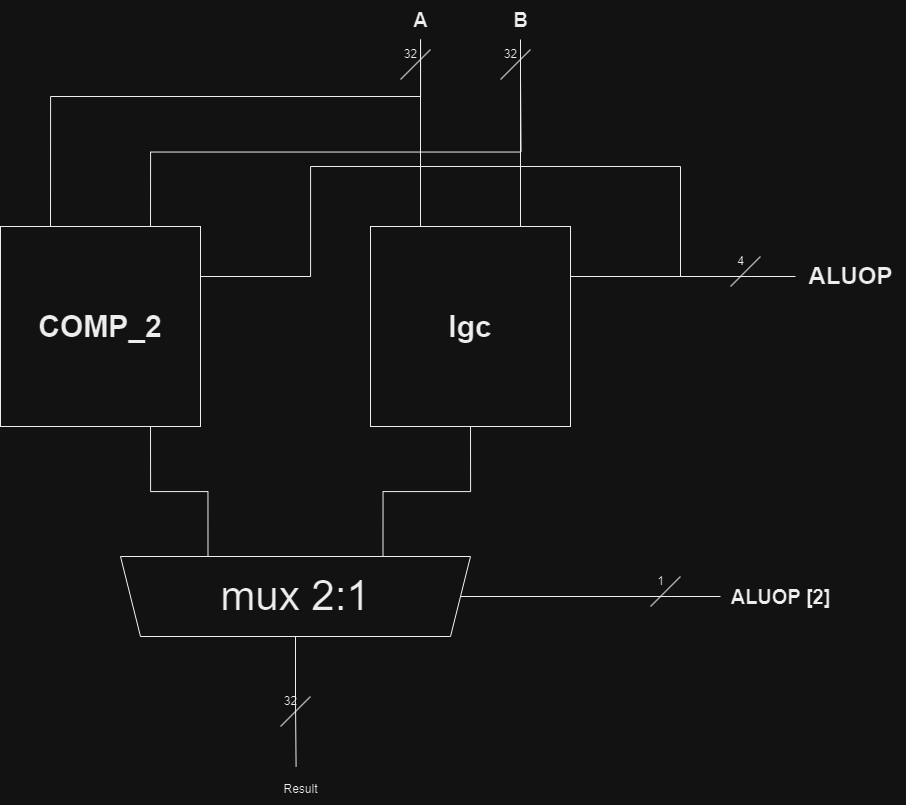

The diagram above was exported from draw.io. Its source (the exported page's mxGraphModel, read from the mxfile embedded in the PNG):
<mxGraphModel dx="1615" dy="894" grid="1" gridSize="10" guides="1" tooltips="1" connect="1" arrows="1" fold="1" page="1" pageScale="1" pageWidth="1100" pageHeight="850" background="none" math="0" shadow="0">
  <root>
    <mxCell id="0" />
    <mxCell id="1" parent="0" />
    <mxCell id="2" style="edgeStyle=orthogonalEdgeStyle;rounded=0;orthogonalLoop=1;jettySize=auto;html=1;exitX=0.75;exitY=1;exitDx=0;exitDy=0;entryX=0.75;entryY=1;entryDx=0;entryDy=0;endArrow=none;endFill=0;" edge="1" source="6" target="15" parent="1">
      <mxGeometry relative="1" as="geometry" />
    </mxCell>
    <mxCell id="3" style="edgeStyle=orthogonalEdgeStyle;rounded=0;orthogonalLoop=1;jettySize=auto;html=1;exitX=1;exitY=0.25;exitDx=0;exitDy=0;endArrow=none;endFill=0;" edge="1" source="6" parent="1">
      <mxGeometry relative="1" as="geometry">
        <mxPoint x="780" y="180" as="targetPoint" />
        <Array as="points">
          <mxPoint x="410" y="290" />
        </Array>
      </mxGeometry>
    </mxCell>
    <mxCell id="4" style="edgeStyle=orthogonalEdgeStyle;rounded=0;orthogonalLoop=1;jettySize=auto;html=1;exitX=0.75;exitY=0;exitDx=0;exitDy=0;endArrow=none;endFill=0;" edge="1" source="6" parent="1">
      <mxGeometry relative="1" as="geometry">
        <mxPoint x="620" y="90" as="targetPoint" />
      </mxGeometry>
    </mxCell>
    <mxCell id="5" style="edgeStyle=orthogonalEdgeStyle;rounded=0;orthogonalLoop=1;jettySize=auto;html=1;exitX=0.25;exitY=0;exitDx=0;exitDy=0;endArrow=none;endFill=0;" edge="1" source="6" target="17" parent="1">
      <mxGeometry relative="1" as="geometry">
        <Array as="points">
          <mxPoint x="150" y="110" />
          <mxPoint x="520" y="110" />
        </Array>
      </mxGeometry>
    </mxCell>
    <mxCell id="6" value="&lt;b&gt;&lt;font style=&quot;font-size: 30px;&quot;&gt;COMP_2&lt;/font&gt;&lt;/b&gt;" style="whiteSpace=wrap;html=1;aspect=fixed;" vertex="1" parent="1">
      <mxGeometry x="100" y="240" width="200" height="200" as="geometry" />
    </mxCell>
    <mxCell id="7" style="edgeStyle=orthogonalEdgeStyle;rounded=0;orthogonalLoop=1;jettySize=auto;html=1;exitX=0.5;exitY=1;exitDx=0;exitDy=0;entryX=0.25;entryY=1;entryDx=0;entryDy=0;endArrow=none;endFill=0;" edge="1" source="11" target="15" parent="1">
      <mxGeometry relative="1" as="geometry" />
    </mxCell>
    <mxCell id="8" style="edgeStyle=orthogonalEdgeStyle;rounded=0;orthogonalLoop=1;jettySize=auto;html=1;exitX=1;exitY=0.25;exitDx=0;exitDy=0;endArrow=none;endFill=0;" edge="1" source="11" target="12" parent="1">
      <mxGeometry relative="1" as="geometry" />
    </mxCell>
    <mxCell id="9" style="edgeStyle=orthogonalEdgeStyle;rounded=0;orthogonalLoop=1;jettySize=auto;html=1;exitX=0.25;exitY=0;exitDx=0;exitDy=0;endArrow=none;endFill=0;" edge="1" source="11" target="17" parent="1">
      <mxGeometry relative="1" as="geometry" />
    </mxCell>
    <mxCell id="10" style="edgeStyle=orthogonalEdgeStyle;rounded=0;orthogonalLoop=1;jettySize=auto;html=1;exitX=0.75;exitY=0;exitDx=0;exitDy=0;endArrow=none;endFill=0;" edge="1" source="11" target="18" parent="1">
      <mxGeometry relative="1" as="geometry" />
    </mxCell>
    <mxCell id="11" value="&lt;b&gt;&lt;font style=&quot;font-size: 30px;&quot;&gt;lgc&lt;/font&gt;&lt;/b&gt;" style="whiteSpace=wrap;html=1;aspect=fixed;" vertex="1" parent="1">
      <mxGeometry x="470" y="240" width="200" height="200" as="geometry" />
    </mxCell>
    <mxCell id="12" value="&lt;font style=&quot;font-size: 24px;&quot;&gt;&lt;b&gt;ALUOP&lt;/b&gt;&lt;/font&gt;" style="text;html=1;align=center;verticalAlign=middle;resizable=0;points=[];autosize=1;strokeColor=none;fillColor=none;" vertex="1" parent="1">
      <mxGeometry x="895" y="270" width="110" height="40" as="geometry" />
    </mxCell>
    <mxCell id="13" style="edgeStyle=orthogonalEdgeStyle;rounded=0;orthogonalLoop=1;jettySize=auto;html=1;exitX=0.5;exitY=0;exitDx=0;exitDy=0;endArrow=none;endFill=0;" edge="1" source="15" parent="1">
      <mxGeometry relative="1" as="geometry">
        <mxPoint x="395.5882352941178" y="779.9999999999998" as="targetPoint" />
      </mxGeometry>
    </mxCell>
    <mxCell id="14" style="edgeStyle=orthogonalEdgeStyle;rounded=0;orthogonalLoop=1;jettySize=auto;html=1;exitX=0;exitY=0.5;exitDx=0;exitDy=0;endArrow=none;endFill=0;" edge="1" source="15" target="19" parent="1">
      <mxGeometry relative="1" as="geometry">
        <mxPoint x="800" y="610.3333333333335" as="targetPoint" />
      </mxGeometry>
    </mxCell>
    <mxCell id="15" value="&lt;font style=&quot;font-size: 42px;&quot;&gt;mux 2:1&lt;/font&gt;" style="shape=trapezoid;perimeter=trapezoidPerimeter;whiteSpace=wrap;html=1;fixedSize=1;direction=west;" vertex="1" parent="1">
      <mxGeometry x="220" y="570" width="350" height="80" as="geometry" />
    </mxCell>
    <mxCell id="16" value="" style="endArrow=none;html=1;rounded=0;" edge="1" parent="1">
      <mxGeometry width="50" height="50" relative="1" as="geometry">
        <mxPoint x="780" y="290" as="sourcePoint" />
        <mxPoint x="780" y="180" as="targetPoint" />
      </mxGeometry>
    </mxCell>
    <mxCell id="17" value="&lt;span style=&quot;font-size: 20px;&quot;&gt;&lt;b&gt;A&lt;/b&gt;&lt;/span&gt;" style="text;html=1;align=center;verticalAlign=middle;resizable=0;points=[];autosize=1;strokeColor=none;fillColor=none;" vertex="1" parent="1">
      <mxGeometry x="500" y="13" width="40" height="40" as="geometry" />
    </mxCell>
    <mxCell id="18" value="&lt;span style=&quot;font-size: 20px;&quot;&gt;&lt;b&gt;B&lt;/b&gt;&lt;/span&gt;" style="text;html=1;align=center;verticalAlign=middle;resizable=0;points=[];autosize=1;strokeColor=none;fillColor=none;" vertex="1" parent="1">
      <mxGeometry x="600" y="13" width="40" height="40" as="geometry" />
    </mxCell>
    <mxCell id="19" value="&lt;font style=&quot;font-size: 20px;&quot;&gt;&lt;b&gt;ALUOP [2]&lt;/b&gt;&lt;/font&gt;" style="text;html=1;align=center;verticalAlign=middle;resizable=0;points=[];autosize=1;strokeColor=none;fillColor=none;" vertex="1" parent="1">
      <mxGeometry x="820" y="590" width="120" height="40" as="geometry" />
    </mxCell>
    <mxCell id="20" value="" style="endArrow=none;html=1;rounded=0;" edge="1" parent="1">
      <mxGeometry width="50" height="50" relative="1" as="geometry">
        <mxPoint x="380" y="740" as="sourcePoint" />
        <mxPoint x="410" y="710" as="targetPoint" />
      </mxGeometry>
    </mxCell>
    <mxCell id="21" value="32" style="text;html=1;align=center;verticalAlign=middle;resizable=0;points=[];autosize=1;strokeColor=none;fillColor=none;" vertex="1" parent="1">
      <mxGeometry x="370" y="700" width="40" height="30" as="geometry" />
    </mxCell>
    <mxCell id="22" value="" style="endArrow=none;html=1;rounded=0;" edge="1" parent="1">
      <mxGeometry width="50" height="50" relative="1" as="geometry">
        <mxPoint x="500" y="93" as="sourcePoint" />
        <mxPoint x="530" y="63" as="targetPoint" />
      </mxGeometry>
    </mxCell>
    <mxCell id="23" value="32" style="text;html=1;align=center;verticalAlign=middle;resizable=0;points=[];autosize=1;strokeColor=none;fillColor=none;" vertex="1" parent="1">
      <mxGeometry x="490" y="53" width="40" height="30" as="geometry" />
    </mxCell>
    <mxCell id="24" value="" style="endArrow=none;html=1;rounded=0;" edge="1" parent="1">
      <mxGeometry width="50" height="50" relative="1" as="geometry">
        <mxPoint x="600" y="93" as="sourcePoint" />
        <mxPoint x="630" y="63" as="targetPoint" />
      </mxGeometry>
    </mxCell>
    <mxCell id="25" value="32" style="text;html=1;align=center;verticalAlign=middle;resizable=0;points=[];autosize=1;strokeColor=none;fillColor=none;" vertex="1" parent="1">
      <mxGeometry x="590" y="53" width="40" height="30" as="geometry" />
    </mxCell>
    <mxCell id="26" value="" style="endArrow=none;html=1;rounded=0;" edge="1" parent="1">
      <mxGeometry width="50" height="50" relative="1" as="geometry">
        <mxPoint x="830" y="300" as="sourcePoint" />
        <mxPoint x="860" y="270" as="targetPoint" />
      </mxGeometry>
    </mxCell>
    <mxCell id="27" value="4" style="text;html=1;align=center;verticalAlign=middle;resizable=0;points=[];autosize=1;strokeColor=none;fillColor=none;" vertex="1" parent="1">
      <mxGeometry x="825" y="260" width="30" height="30" as="geometry" />
    </mxCell>
    <mxCell id="28" value="" style="endArrow=none;html=1;rounded=0;" edge="1" parent="1">
      <mxGeometry width="50" height="50" relative="1" as="geometry">
        <mxPoint x="750" y="620" as="sourcePoint" />
        <mxPoint x="780" y="590" as="targetPoint" />
      </mxGeometry>
    </mxCell>
    <mxCell id="29" value="1" style="text;html=1;align=center;verticalAlign=middle;resizable=0;points=[];autosize=1;strokeColor=none;fillColor=none;" vertex="1" parent="1">
      <mxGeometry x="745" y="580" width="30" height="30" as="geometry" />
    </mxCell>
    <mxCell id="30" value="Result" style="text;html=1;align=center;verticalAlign=middle;resizable=0;points=[];autosize=1;strokeColor=none;fillColor=none;" vertex="1" parent="1">
      <mxGeometry x="370" y="788" width="60" height="30" as="geometry" />
    </mxCell>
  </root>
</mxGraphModel>